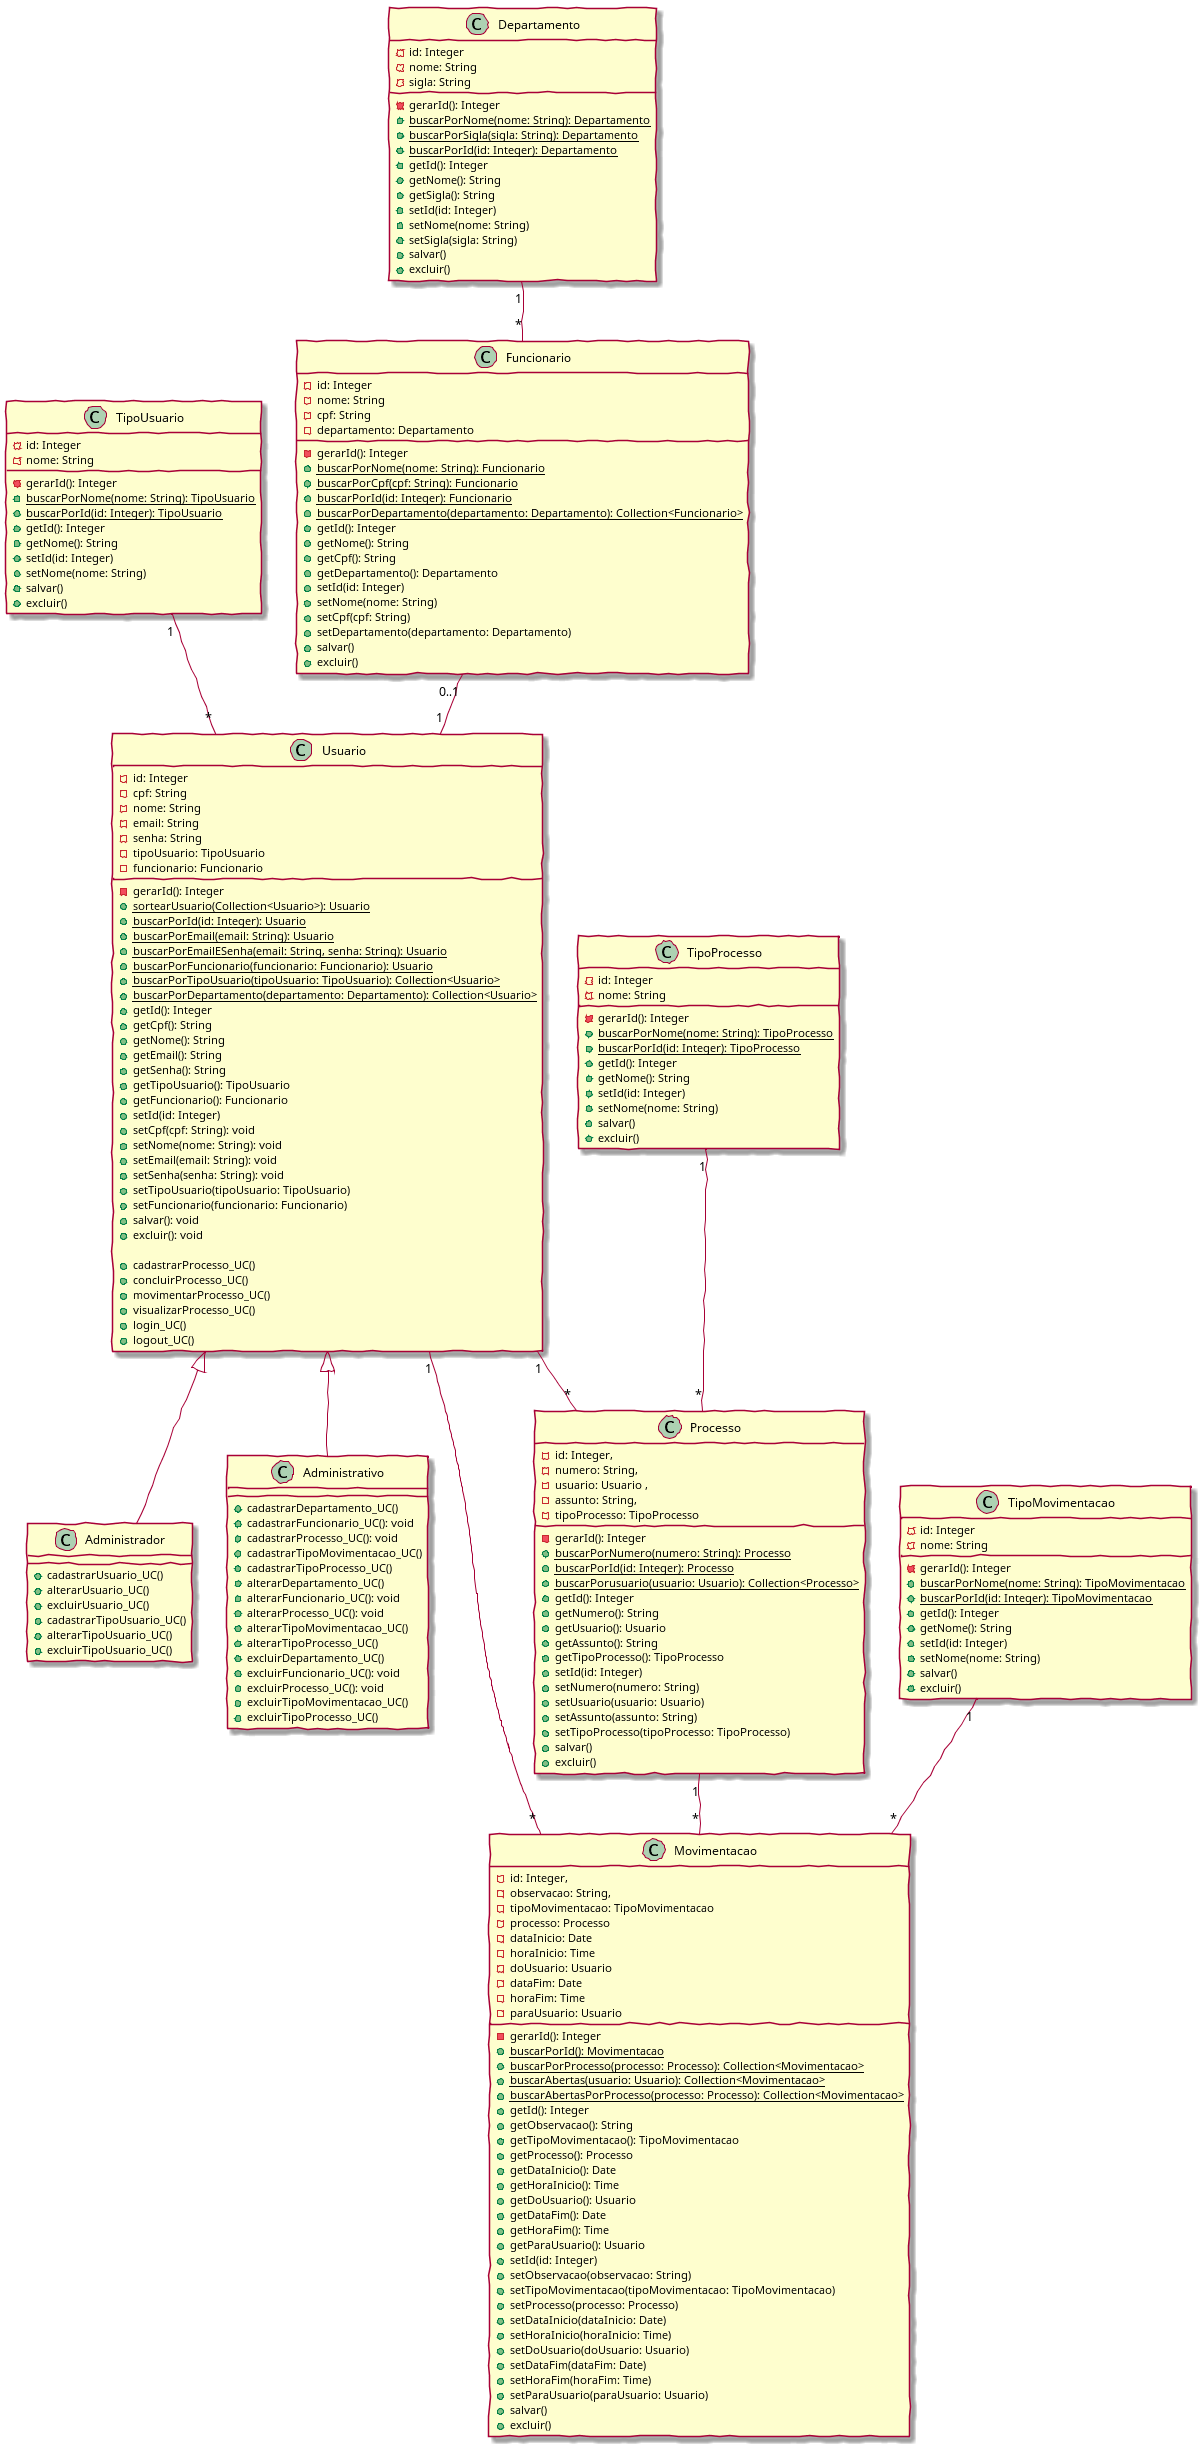

The diagram above was rendered by PlantUML. Its source (embedded in the PNG):
@startuml

skinparam handwritten true

TipoUsuario "1" -- "*" Usuario

Usuario <|-- Administrador
Usuario <|-- Administrativo

Departamento "1" -- "*" Funcionario

TipoProcesso "1" -- "*" Processo
Usuario "1" -- "*" Processo


TipoMovimentacao "1" -- "*" Movimentacao
Processo "1" -- "*" Movimentacao
Usuario "1" -- "*" Movimentacao
Funcionario "0..1" -- "1" Usuario


class Departamento {
	- id: Integer
	- nome: String 
	- sigla: String
	- gerarId(): Integer
	+ {static} buscarPorNome(nome: String): Departamento
	+ {static} buscarPorSigla(sigla: String): Departamento
	+ {static} buscarPorId(id: Integer): Departamento
	+ getId(): Integer
	+ getNome(): String
	+ getSigla(): String
	+ setId(id: Integer)
	+ setNome(nome: String)
	+ setSigla(sigla: String)
	+ salvar()
	+ excluir()	
}

class Funcionario {
	- id: Integer 
	- nome: String
	- cpf: String
	- departamento: Departamento
	- gerarId(): Integer
	+ {static} buscarPorNome(nome: String): Funcionario
	+ {static} buscarPorCpf(cpf: String): Funcionario
	+ {static} buscarPorId(id: Integer): Funcionario
	+ {static} buscarPorDepartamento(departamento: Departamento): Collection<Funcionario>
	+ getId(): Integer
	+ getNome(): String
	+ getCpf(): String
	+ getDepartamento(): Departamento
	+ setId(id: Integer)
	+ setNome(nome: String)
	+ setCpf(cpf: String)
	+ setDepartamento(departamento: Departamento)
	+ salvar()
	+ excluir()
}


class TipoUsuario {
	- id: Integer 
	- nome: String
	- gerarId(): Integer
	+ {static} buscarPorNome(nome: String): TipoUsuario
	+ {static} buscarPorId(id: Integer): TipoUsuario
	+ getId(): Integer
	+ getNome(): String
	+ setId(id: Integer)
	+ setNome(nome: String)
	+ salvar()
	+ excluir()	
}

class Usuario {
	- id: Integer
	- cpf: String
	- nome: String
	- email: String
	- senha: String
	- tipoUsuario: TipoUsuario
	- funcionario: Funcionario
	- gerarId(): Integer
	+ {static} sortearUsuario(Collection<Usuario>): Usuario
	+ {static} buscarPorId(id: Integer): Usuario
	+ {static} buscarPorEmail(email: String): Usuario
	+ {static} buscarPorEmailESenha(email: String, senha: String): Usuario
	+ {static} buscarPorFuncionario(funcionario: Funcionario): Usuario
	+ {static} buscarPorTipoUsuario(tipoUsuario: TipoUsuario): Collection<Usuario>
	+ {static} buscarPorDepartamento(departamento: Departamento): Collection<Usuario>
	+ getId(): Integer
	+ getCpf(): String
	+ getNome(): String
	+ getEmail(): String
	+ getSenha(): String
	+ getTipoUsuario(): TipoUsuario
	+ getFuncionario(): Funcionario
	+ setId(id: Integer)
	+ setCpf(cpf: String): void
	+ setNome(nome: String): void
	+ setEmail(email: String): void
	+ setSenha(senha: String): void
	+ setTipoUsuario(tipoUsuario: TipoUsuario)
	+ setFuncionario(funcionario: Funcionario)
	+ salvar(): void
	+ excluir(): void
	
	+ cadastrarProcesso_UC()
	+ concluirProcesso_UC()
	+ movimentarProcesso_UC()
	+ visualizarProcesso_UC()
	+ login_UC()
	+ logout_UC()
}



class TipoProcesso {
	- id: Integer 
	- nome: String
	- gerarId(): Integer
	+ {static} buscarPorNome(nome: String): TipoProcesso
	+ {static} buscarPorId(id: Integer): TipoProcesso
	+ getId(): Integer
	+ getNome(): String
	+ setId(id: Integer)
	+ setNome(nome: String)
	+ salvar()
	+ excluir()	
}


class Processo {
	- id: Integer, 
	- numero: String, 
	- usuario: Usuario , 
	- assunto: String, 
	- tipoProcesso: TipoProcesso
	- gerarId(): Integer
	+ {static} buscarPorNumero(numero: String): Processo
	+ {static} buscarPorId(id: Integer): Processo
	+ {static} buscarPorusuario(usuario: Usuario): Collection<Processo>	
	+ getId(): Integer
	+ getNumero(): String
	+ getUsuario(): Usuario
	+ getAssunto(): String
	+ getTipoProcesso(): TipoProcesso
	+ setId(id: Integer)
	+ setNumero(numero: String) 
	+ setUsuario(usuario: Usuario)
	+ setAssunto(assunto: String)
	+ setTipoProcesso(tipoProcesso: TipoProcesso)
	+ salvar()
	+ excluir()
}


class TipoMovimentacao {
	- id: Integer 
	- nome: String
	- gerarId(): Integer
	+ {static} buscarPorNome(nome: String): TipoMovimentacao
	+ {static} buscarPorId(id: Integer): TipoMovimentacao
	+ getId(): Integer
	+ getNome(): String
	+ setId(id: Integer)
	+ setNome(nome: String)
	+ salvar()
	+ excluir()	
}


class Movimentacao {
	- id: Integer, 
	- observacao: String, 
	- tipoMovimentacao: TipoMovimentacao 
	- processo: Processo 
	- dataInicio: Date
	- horaInicio: Time
	- doUsuario: Usuario
	- dataFim: Date
	- horaFim: Time
	- paraUsuario: Usuario
	- gerarId(): Integer
	+ {static} buscarPorId(): Movimentacao
	+ {static} buscarPorProcesso(processo: Processo): Collection<Movimentacao>
	+ {static} buscarAbertas(usuario: Usuario): Collection<Movimentacao>
	+ {static} buscarAbertasPorProcesso(processo: Processo): Collection<Movimentacao>
	+ getId(): Integer
	+ getObservacao(): String
	+ getTipoMovimentacao(): TipoMovimentacao
	+ getProcesso(): Processo
	+ getDataInicio(): Date
	+ getHoraInicio(): Time
	+ getDoUsuario(): Usuario
	+ getDataFim(): Date
	+ getHoraFim(): Time
	+ getParaUsuario(): Usuario
	+ setId(id: Integer)
	+ setObservacao(observacao: String) 
	+ setTipoMovimentacao(tipoMovimentacao: TipoMovimentacao)
	+ setProcesso(processo: Processo)
	+ setDataInicio(dataInicio: Date)
	+ setHoraInicio(horaInicio: Time)
	+ setDoUsuario(doUsuario: Usuario)
	+ setDataFim(dataFim: Date)
	+ setHoraFim(horaFim: Time)
	+ setParaUsuario(paraUsuario: Usuario)	
	+ salvar()
	+ excluir()	
}


class Administrativo {
	+ cadastrarDepartamento_UC()
	+ cadastrarFuncionario_UC(): void
	+ cadastrarProcesso_UC(): void
	+ cadastrarTipoMovimentacao_UC()
	+ cadastrarTipoProcesso_UC()
	+ alterarDepartamento_UC()
	+ alterarFuncionario_UC(): void
	+ alterarProcesso_UC(): void
	+ alterarTipoMovimentacao_UC()
	+ alterarTipoProcesso_UC()
	+ excluirDepartamento_UC()
	+ excluirFuncionario_UC(): void
	+ excluirProcesso_UC(): void
	+ excluirTipoMovimentacao_UC()
	+ excluirTipoProcesso_UC()
}

class Administrador {
	+ cadastrarUsuario_UC()
	+ alterarUsuario_UC()
	+ excluirUsuario_UC()
	+ cadastrarTipoUsuario_UC()
	+ alterarTipoUsuario_UC()
	+ excluirTipoUsuario_UC()
}

@enduml